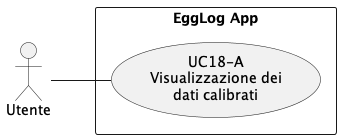

The diagram above was rendered by PlantUML. Its source (embedded in the PNG):
@startuml UC18
left to right direction
skinparam packageStyle rectangle

actor Utente

rectangle "EggLog App" as ELApp {
    usecase "UC18-A\nVisualizzazione dei\ndati calibrati" as UC18A
}

Utente -- UC18A
@enduml